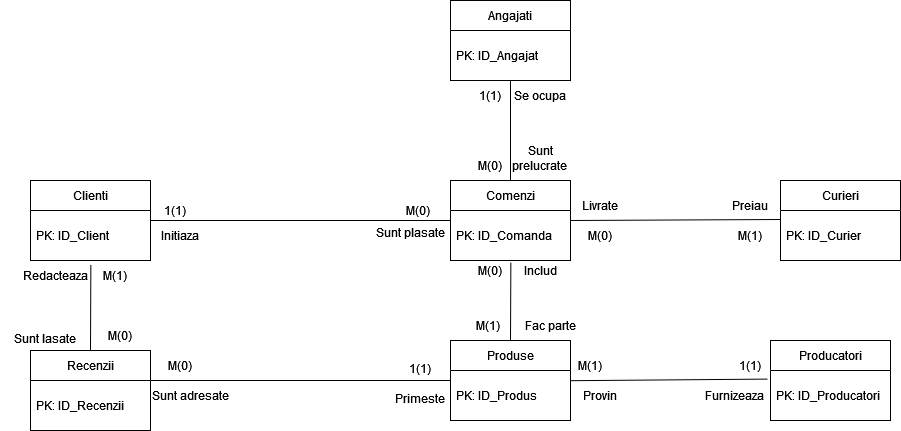

The diagram above was exported from draw.io. Its source (the exported page's mxGraphModel, read from the mxfile embedded in the PNG):
<mxGraphModel dx="2249" dy="752" grid="1" gridSize="10" guides="1" tooltips="1" connect="1" arrows="1" fold="1" page="1" pageScale="1" pageWidth="827" pageHeight="1169" math="0" shadow="0">
  <root>
    <mxCell id="0" />
    <mxCell id="1" parent="0" />
    <mxCell id="L5WcJyP1iVhrgSGduf3l-2" value="Comenzi" style="swimlane;fontStyle=0;childLayout=stackLayout;horizontal=1;startSize=30;horizontalStack=0;resizeParent=1;resizeParentMax=0;resizeLast=0;collapsible=1;marginBottom=0;" parent="1" vertex="1">
      <mxGeometry x="160" y="440" width="120" height="80" as="geometry" />
    </mxCell>
    <mxCell id="L5WcJyP1iVhrgSGduf3l-3" value="PK: ID_Comanda" style="text;strokeColor=none;fillColor=none;align=left;verticalAlign=middle;spacingLeft=4;spacingRight=4;overflow=hidden;points=[[0,0.5],[1,0.5]];portConstraint=eastwest;rotatable=0;" parent="L5WcJyP1iVhrgSGduf3l-2" vertex="1">
      <mxGeometry y="30" width="120" height="50" as="geometry" />
    </mxCell>
    <mxCell id="L5WcJyP1iVhrgSGduf3l-6" value="Clienti" style="swimlane;fontStyle=0;childLayout=stackLayout;horizontal=1;startSize=30;horizontalStack=0;resizeParent=1;resizeParentMax=0;resizeLast=0;collapsible=1;marginBottom=0;" parent="1" vertex="1">
      <mxGeometry x="-260" y="440" width="120" height="80" as="geometry" />
    </mxCell>
    <mxCell id="L5WcJyP1iVhrgSGduf3l-7" value="PK: ID_Client" style="text;strokeColor=none;fillColor=none;align=left;verticalAlign=middle;spacingLeft=4;spacingRight=4;overflow=hidden;points=[[0,0.5],[1,0.5]];portConstraint=eastwest;rotatable=0;" parent="L5WcJyP1iVhrgSGduf3l-6" vertex="1">
      <mxGeometry y="30" width="120" height="50" as="geometry" />
    </mxCell>
    <mxCell id="L5WcJyP1iVhrgSGduf3l-10" value="" style="endArrow=none;html=1;rounded=0;entryX=0;entryY=0;entryDx=0;entryDy=0;" parent="1" target="L5WcJyP1iVhrgSGduf3l-54" edge="1">
      <mxGeometry width="50" height="50" relative="1" as="geometry">
        <mxPoint x="160" y="480" as="sourcePoint" />
        <mxPoint x="440" y="580" as="targetPoint" />
      </mxGeometry>
    </mxCell>
    <mxCell id="L5WcJyP1iVhrgSGduf3l-11" value="M(0)" style="text;html=1;strokeColor=none;fillColor=none;align=center;verticalAlign=middle;whiteSpace=wrap;rounded=0;" parent="1" vertex="1">
      <mxGeometry x="180" y="520" width="40" height="20" as="geometry" />
    </mxCell>
    <mxCell id="L5WcJyP1iVhrgSGduf3l-12" value="1(1)" style="text;html=1;strokeColor=none;fillColor=none;align=center;verticalAlign=middle;whiteSpace=wrap;rounded=0;" parent="1" vertex="1">
      <mxGeometry x="-140" y="460" width="50" height="20" as="geometry" />
    </mxCell>
    <mxCell id="L5WcJyP1iVhrgSGduf3l-13" value="Produse" style="swimlane;fontStyle=0;childLayout=stackLayout;horizontal=1;startSize=30;horizontalStack=0;resizeParent=1;resizeParentMax=0;resizeLast=0;collapsible=1;marginBottom=0;" parent="1" vertex="1">
      <mxGeometry x="160" y="600" width="120" height="80" as="geometry" />
    </mxCell>
    <mxCell id="L5WcJyP1iVhrgSGduf3l-14" value="PK: ID_Produs" style="text;strokeColor=none;fillColor=none;align=left;verticalAlign=middle;spacingLeft=4;spacingRight=4;overflow=hidden;points=[[0,0.5],[1,0.5]];portConstraint=eastwest;rotatable=0;" parent="L5WcJyP1iVhrgSGduf3l-13" vertex="1">
      <mxGeometry y="30" width="120" height="50" as="geometry" />
    </mxCell>
    <mxCell id="L5WcJyP1iVhrgSGduf3l-21" value="Producatori" style="swimlane;fontStyle=0;childLayout=stackLayout;horizontal=1;startSize=30;horizontalStack=0;resizeParent=1;resizeParentMax=0;resizeLast=0;collapsible=1;marginBottom=0;" parent="1" vertex="1">
      <mxGeometry x="480" y="600" width="120" height="80" as="geometry" />
    </mxCell>
    <mxCell id="L5WcJyP1iVhrgSGduf3l-22" value="PK: ID_Producatori" style="text;strokeColor=none;fillColor=none;align=left;verticalAlign=middle;spacingLeft=4;spacingRight=4;overflow=hidden;points=[[0,0.5],[1,0.5]];portConstraint=eastwest;rotatable=0;" parent="L5WcJyP1iVhrgSGduf3l-21" vertex="1">
      <mxGeometry y="30" width="120" height="50" as="geometry" />
    </mxCell>
    <mxCell id="L5WcJyP1iVhrgSGduf3l-29" value="Angajati" style="swimlane;fontStyle=0;childLayout=stackLayout;horizontal=1;startSize=30;horizontalStack=0;resizeParent=1;resizeParentMax=0;resizeLast=0;collapsible=1;marginBottom=0;" parent="1" vertex="1">
      <mxGeometry x="160" y="260" width="120" height="80" as="geometry" />
    </mxCell>
    <mxCell id="L5WcJyP1iVhrgSGduf3l-30" value="PK: ID_Angajat" style="text;strokeColor=none;fillColor=none;align=left;verticalAlign=middle;spacingLeft=4;spacingRight=4;overflow=hidden;points=[[0,0.5],[1,0.5]];portConstraint=eastwest;rotatable=0;" parent="L5WcJyP1iVhrgSGduf3l-29" vertex="1">
      <mxGeometry y="30" width="120" height="50" as="geometry" />
    </mxCell>
    <mxCell id="L5WcJyP1iVhrgSGduf3l-35" value="" style="endArrow=none;html=1;rounded=0;exitX=0.997;exitY=0.204;exitDx=0;exitDy=0;exitPerimeter=0;entryX=-0.023;entryY=0.172;entryDx=0;entryDy=0;entryPerimeter=0;" parent="1" source="L5WcJyP1iVhrgSGduf3l-14" target="L5WcJyP1iVhrgSGduf3l-22" edge="1">
      <mxGeometry width="50" height="50" relative="1" as="geometry">
        <mxPoint x="300" y="790" as="sourcePoint" />
        <mxPoint x="350" y="740" as="targetPoint" />
      </mxGeometry>
    </mxCell>
    <mxCell id="L5WcJyP1iVhrgSGduf3l-36" value="" style="endArrow=none;html=1;rounded=0;exitX=0.5;exitY=1;exitDx=0;exitDy=0;exitPerimeter=0;entryX=0.5;entryY=0;entryDx=0;entryDy=0;" parent="1" source="L5WcJyP1iVhrgSGduf3l-30" target="L5WcJyP1iVhrgSGduf3l-2" edge="1">
      <mxGeometry width="50" height="50" relative="1" as="geometry">
        <mxPoint x="400" y="710" as="sourcePoint" />
        <mxPoint x="350" y="542" as="targetPoint" />
      </mxGeometry>
    </mxCell>
    <mxCell id="L5WcJyP1iVhrgSGduf3l-44" value="Recenzii" style="swimlane;fontStyle=0;childLayout=stackLayout;horizontal=1;startSize=30;horizontalStack=0;resizeParent=1;resizeParentMax=0;resizeLast=0;collapsible=1;marginBottom=0;" parent="1" vertex="1">
      <mxGeometry x="-260" y="610" width="120" height="80" as="geometry" />
    </mxCell>
    <mxCell id="L5WcJyP1iVhrgSGduf3l-45" value="PK: ID_Recenzii" style="text;strokeColor=none;fillColor=none;align=left;verticalAlign=middle;spacingLeft=4;spacingRight=4;overflow=hidden;points=[[0,0.5],[1,0.5]];portConstraint=eastwest;rotatable=0;" parent="L5WcJyP1iVhrgSGduf3l-44" vertex="1">
      <mxGeometry y="30" width="120" height="50" as="geometry" />
    </mxCell>
    <mxCell id="L5WcJyP1iVhrgSGduf3l-48" value="" style="endArrow=none;html=1;rounded=0;exitX=0;exitY=1;exitDx=0;exitDy=0;" parent="1" source="L5WcJyP1iVhrgSGduf3l-62" edge="1">
      <mxGeometry width="50" height="50" relative="1" as="geometry">
        <mxPoint x="20" y="644" as="sourcePoint" />
        <mxPoint x="160" y="640" as="targetPoint" />
      </mxGeometry>
    </mxCell>
    <mxCell id="L5WcJyP1iVhrgSGduf3l-49" value="M(1)" style="text;strokeColor=none;fillColor=none;align=left;verticalAlign=middle;spacingLeft=4;spacingRight=4;overflow=hidden;points=[[0,0.5],[1,0.5]];portConstraint=eastwest;rotatable=0;" parent="1" vertex="1">
      <mxGeometry x="180" y="575" width="60" height="20" as="geometry" />
    </mxCell>
    <mxCell id="L5WcJyP1iVhrgSGduf3l-53" value="M(0)" style="text;strokeColor=none;fillColor=none;align=left;verticalAlign=middle;spacingLeft=4;spacingRight=4;overflow=hidden;points=[[0,0.5],[1,0.5]];portConstraint=eastwest;rotatable=0;" parent="1" vertex="1">
      <mxGeometry x="110" y="460" width="60" height="20" as="geometry" />
    </mxCell>
    <mxCell id="L5WcJyP1iVhrgSGduf3l-54" value="Initiaza" style="text;html=1;strokeColor=none;fillColor=none;align=center;verticalAlign=middle;whiteSpace=wrap;rounded=0;" parent="1" vertex="1">
      <mxGeometry x="-140" y="480" width="60" height="30" as="geometry" />
    </mxCell>
    <mxCell id="L5WcJyP1iVhrgSGduf3l-56" value="&lt;div&gt;Sunt plasate&lt;/div&gt;&lt;div&gt;&lt;br&gt;&lt;/div&gt;" style="text;html=1;strokeColor=none;fillColor=none;align=center;verticalAlign=middle;whiteSpace=wrap;rounded=0;" parent="1" vertex="1">
      <mxGeometry x="70" y="485" width="100" height="30" as="geometry" />
    </mxCell>
    <mxCell id="L5WcJyP1iVhrgSGduf3l-58" value="" style="endArrow=none;html=1;rounded=0;entryX=0.503;entryY=1.036;entryDx=0;entryDy=0;entryPerimeter=0;exitX=0.5;exitY=0;exitDx=0;exitDy=0;" parent="1" source="L5WcJyP1iVhrgSGduf3l-13" target="L5WcJyP1iVhrgSGduf3l-3" edge="1">
      <mxGeometry width="50" height="50" relative="1" as="geometry">
        <mxPoint x="400" y="570" as="sourcePoint" />
        <mxPoint x="450" y="520" as="targetPoint" />
      </mxGeometry>
    </mxCell>
    <mxCell id="L5WcJyP1iVhrgSGduf3l-60" value="Includ" style="text;html=1;strokeColor=none;fillColor=none;align=center;verticalAlign=middle;whiteSpace=wrap;rounded=0;" parent="1" vertex="1">
      <mxGeometry x="220" y="515" width="60" height="30" as="geometry" />
    </mxCell>
    <mxCell id="L5WcJyP1iVhrgSGduf3l-61" value="&lt;div&gt;Fac parte&lt;/div&gt;" style="text;html=1;strokeColor=none;fillColor=none;align=center;verticalAlign=middle;whiteSpace=wrap;rounded=0;" parent="1" vertex="1">
      <mxGeometry x="220" y="570" width="80" height="30" as="geometry" />
    </mxCell>
    <mxCell id="L5WcJyP1iVhrgSGduf3l-62" value="M(0)" style="text;html=1;strokeColor=none;fillColor=none;align=center;verticalAlign=middle;whiteSpace=wrap;rounded=0;" parent="1" vertex="1">
      <mxGeometry x="-140" y="610" width="60" height="30" as="geometry" />
    </mxCell>
    <mxCell id="L5WcJyP1iVhrgSGduf3l-64" value="1(1)" style="text;html=1;strokeColor=none;fillColor=none;align=center;verticalAlign=middle;whiteSpace=wrap;rounded=0;" parent="1" vertex="1">
      <mxGeometry x="100" y="612.5" width="60" height="30" as="geometry" />
    </mxCell>
    <mxCell id="L5WcJyP1iVhrgSGduf3l-65" value="Primeste" style="text;html=1;strokeColor=none;fillColor=none;align=center;verticalAlign=middle;whiteSpace=wrap;rounded=0;" parent="1" vertex="1">
      <mxGeometry x="100" y="642.5" width="60" height="30" as="geometry" />
    </mxCell>
    <mxCell id="L5WcJyP1iVhrgSGduf3l-66" value="Sunt adresate" style="text;html=1;strokeColor=none;fillColor=none;align=center;verticalAlign=middle;whiteSpace=wrap;rounded=0;" parent="1" vertex="1">
      <mxGeometry x="-140" y="640" width="80" height="30" as="geometry" />
    </mxCell>
    <mxCell id="L5WcJyP1iVhrgSGduf3l-67" value="M(1)" style="text;html=1;strokeColor=none;fillColor=none;align=center;verticalAlign=middle;whiteSpace=wrap;rounded=0;" parent="1" vertex="1">
      <mxGeometry x="270" y="610" width="60" height="30" as="geometry" />
    </mxCell>
    <mxCell id="L5WcJyP1iVhrgSGduf3l-68" value="1(1)" style="text;html=1;strokeColor=none;fillColor=none;align=center;verticalAlign=middle;whiteSpace=wrap;rounded=0;" parent="1" vertex="1">
      <mxGeometry x="430" y="610" width="60" height="30" as="geometry" />
    </mxCell>
    <mxCell id="L5WcJyP1iVhrgSGduf3l-69" value="Furnizeaza" style="text;html=1;strokeColor=none;fillColor=none;align=center;verticalAlign=middle;whiteSpace=wrap;rounded=0;" parent="1" vertex="1">
      <mxGeometry x="414" y="640" width="60" height="30" as="geometry" />
    </mxCell>
    <mxCell id="L5WcJyP1iVhrgSGduf3l-71" value="Provin" style="text;html=1;strokeColor=none;fillColor=none;align=center;verticalAlign=middle;whiteSpace=wrap;rounded=0;" parent="1" vertex="1">
      <mxGeometry x="280" y="640" width="60" height="30" as="geometry" />
    </mxCell>
    <mxCell id="L5WcJyP1iVhrgSGduf3l-72" value="M(0)" style="text;html=1;strokeColor=none;fillColor=none;align=center;verticalAlign=middle;whiteSpace=wrap;rounded=0;" parent="1" vertex="1">
      <mxGeometry x="170" y="410" width="60" height="30" as="geometry" />
    </mxCell>
    <mxCell id="L5WcJyP1iVhrgSGduf3l-74" value="1(1)" style="text;html=1;strokeColor=none;fillColor=none;align=center;verticalAlign=middle;whiteSpace=wrap;rounded=0;" parent="1" vertex="1">
      <mxGeometry x="170" y="340" width="60" height="30" as="geometry" />
    </mxCell>
    <mxCell id="L5WcJyP1iVhrgSGduf3l-75" value="&lt;div&gt;Sunt prelucrate &lt;br&gt;&lt;/div&gt;&lt;div&gt;&lt;br&gt;&lt;/div&gt;" style="text;html=1;strokeColor=none;fillColor=none;align=center;verticalAlign=middle;whiteSpace=wrap;rounded=0;" parent="1" vertex="1">
      <mxGeometry x="220" y="410" width="60" height="30" as="geometry" />
    </mxCell>
    <mxCell id="L5WcJyP1iVhrgSGduf3l-76" value="Se ocupa" style="text;html=1;strokeColor=none;fillColor=none;align=center;verticalAlign=middle;whiteSpace=wrap;rounded=0;" parent="1" vertex="1">
      <mxGeometry x="220" y="340" width="60" height="30" as="geometry" />
    </mxCell>
    <mxCell id="L5WcJyP1iVhrgSGduf3l-86" value="" style="endArrow=none;html=1;rounded=0;exitX=0.503;exitY=1.084;exitDx=0;exitDy=0;exitPerimeter=0;entryX=0.5;entryY=0;entryDx=0;entryDy=0;" parent="1" source="L5WcJyP1iVhrgSGduf3l-7" edge="1" target="L5WcJyP1iVhrgSGduf3l-44">
      <mxGeometry width="50" height="50" relative="1" as="geometry">
        <mxPoint x="740" y="450" as="sourcePoint" />
        <mxPoint x="-200" y="600" as="targetPoint" />
      </mxGeometry>
    </mxCell>
    <mxCell id="L5WcJyP1iVhrgSGduf3l-87" value="Redacteaza" style="text;html=1;strokeColor=none;fillColor=none;align=center;verticalAlign=middle;whiteSpace=wrap;rounded=0;" parent="1" vertex="1">
      <mxGeometry x="-270" y="520" width="70" height="30" as="geometry" />
    </mxCell>
    <mxCell id="L5WcJyP1iVhrgSGduf3l-88" value="Sunt lasate" style="text;html=1;strokeColor=none;fillColor=none;align=center;verticalAlign=middle;whiteSpace=wrap;rounded=0;" parent="1" vertex="1">
      <mxGeometry x="-290" y="585" width="90" height="25" as="geometry" />
    </mxCell>
    <mxCell id="L5WcJyP1iVhrgSGduf3l-89" value="M(1)" style="text;html=1;strokeColor=none;fillColor=none;align=center;verticalAlign=middle;whiteSpace=wrap;rounded=0;" parent="1" vertex="1">
      <mxGeometry x="-200" y="525" width="50" height="20" as="geometry" />
    </mxCell>
    <mxCell id="L5WcJyP1iVhrgSGduf3l-90" value="M(0)" style="text;html=1;strokeColor=none;fillColor=none;align=center;verticalAlign=middle;whiteSpace=wrap;rounded=0;" parent="1" vertex="1">
      <mxGeometry x="-200" y="580" width="60" height="30" as="geometry" />
    </mxCell>
    <mxCell id="L5WcJyP1iVhrgSGduf3l-103" value="" style="endArrow=none;html=1;rounded=0;entryX=0;entryY=0.18;entryDx=0;entryDy=0;entryPerimeter=0;exitX=1;exitY=0.5;exitDx=0;exitDy=0;" parent="1" source="L5WcJyP1iVhrgSGduf3l-2" target="L5WcJyP1iVhrgSGduf3l-105" edge="1">
      <mxGeometry width="50" height="50" relative="1" as="geometry">
        <mxPoint x="400" y="800" as="sourcePoint" />
        <mxPoint x="530" y="790" as="targetPoint" />
      </mxGeometry>
    </mxCell>
    <mxCell id="L5WcJyP1iVhrgSGduf3l-104" value="Curieri" style="swimlane;fontStyle=0;childLayout=stackLayout;horizontal=1;startSize=30;horizontalStack=0;resizeParent=1;resizeParentMax=0;resizeLast=0;collapsible=1;marginBottom=0;" parent="1" vertex="1">
      <mxGeometry x="490" y="440" width="120" height="80" as="geometry" />
    </mxCell>
    <mxCell id="L5WcJyP1iVhrgSGduf3l-105" value="PK: ID_Curier" style="text;strokeColor=none;fillColor=none;align=left;verticalAlign=middle;spacingLeft=4;spacingRight=4;overflow=hidden;points=[[0,0.5],[1,0.5]];portConstraint=eastwest;rotatable=0;" parent="L5WcJyP1iVhrgSGduf3l-104" vertex="1">
      <mxGeometry y="30" width="120" height="50" as="geometry" />
    </mxCell>
    <mxCell id="L5WcJyP1iVhrgSGduf3l-108" value="M(1)" style="text;html=1;strokeColor=none;fillColor=none;align=center;verticalAlign=middle;whiteSpace=wrap;rounded=0;" parent="1" vertex="1">
      <mxGeometry x="430" y="480" width="60" height="30" as="geometry" />
    </mxCell>
    <mxCell id="L5WcJyP1iVhrgSGduf3l-109" value="Preiau" style="text;html=1;strokeColor=none;fillColor=none;align=center;verticalAlign=middle;whiteSpace=wrap;rounded=0;" parent="1" vertex="1">
      <mxGeometry x="430" y="450" width="60" height="30" as="geometry" />
    </mxCell>
    <mxCell id="L5WcJyP1iVhrgSGduf3l-110" value="M(0)" style="text;html=1;strokeColor=none;fillColor=none;align=center;verticalAlign=middle;whiteSpace=wrap;rounded=0;" parent="1" vertex="1">
      <mxGeometry x="280" y="480" width="60" height="30" as="geometry" />
    </mxCell>
    <mxCell id="L5WcJyP1iVhrgSGduf3l-112" value="Livrate" style="text;html=1;strokeColor=none;fillColor=none;align=center;verticalAlign=middle;whiteSpace=wrap;rounded=0;" parent="1" vertex="1">
      <mxGeometry x="280" y="450" width="60" height="30" as="geometry" />
    </mxCell>
  </root>
</mxGraphModel>